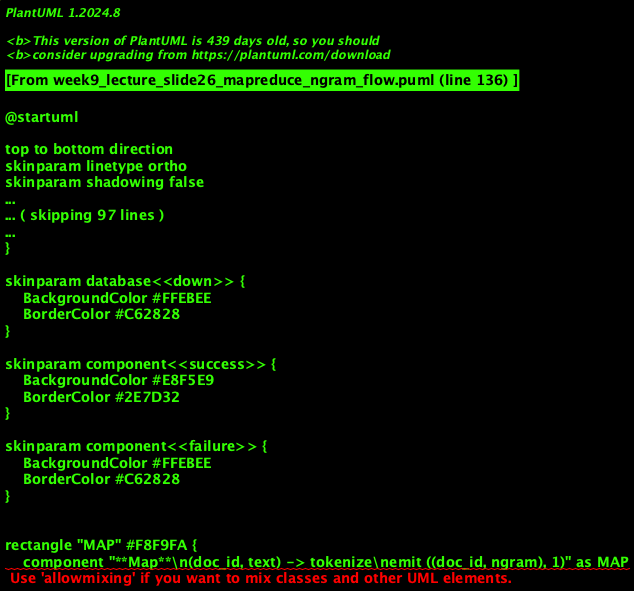

The diagram above was rendered by PlantUML. Its source (embedded in the PNG):
@startuml
'=================================================
' CANONICAL DIAGRAM TEMPLATE - DATA ENGINEERING
'=================================================

top to bottom direction
skinparam linetype ortho
skinparam shadowing false
skinparam roundcorner 8
skinparam handwritten false
skinparam nodesep 30
skinparam ranksep 40

'-------------------------
' FONT & GLOBAL STYLE
'-------------------------
skinparam defaultFontName "Segoe UI, Helvetica, sans-serif"
skinparam defaultFontSize 16
skinparam defaultFontColor #2C3E50

'-------------------------
' GENERIC BOX STYLE
'-------------------------
skinparam rectangle {
    BackgroundColor #F8F9FA
    BorderColor #90A4AE
    BorderThickness 2
    FontColor #263238
    FontSize 14
    FontStyle bold
    Padding 20
}

skinparam component {
    BackgroundColor #FFFFFF
    BorderColor #78909C
    BorderThickness 1.5
    FontSize 14
    Padding 12
}

skinparam database {
    BackgroundColor #ECEFF1
    BorderColor #546E7A
    BorderThickness 1.5
    FontSize 14
    FontColor #263238
}

skinparam arrow {
    Color #607D8B
    Thickness 1.5
    FontSize 11
    FontColor #546E7A
}

'-------------------------
' SEMANTIC STEREOTYPES
'-------------------------
skinparam component<<UI>> {
    BorderColor #8E24AA
    BackgroundColor #F3E5F5
    FontColor #4A148C
}

skinparam component<<Agent>> {
    BorderColor #0288D1
    BackgroundColor #E1F5FE
    FontColor #01579B
}

skinparam component<<Tool>> {
    BorderColor #2E7D32
    BackgroundColor #E8F5E9
    FontColor #1B5E20
}

skinparam component<<Config>> {
    BorderColor #F57C00
    BackgroundColor #FFF3E0
    FontColor #E65100
}

skinparam component<<Bad>> {
    BorderColor #C62828
    BackgroundColor #FFEBEE
    FontColor #B71C1C
}

skinparam component<<V1>> {
    BorderColor #F57C00
    BackgroundColor #FFF3E0
    FontColor #E65100
}

skinparam component<<V2>> {
    BorderColor #2E7D32
    BackgroundColor #E8F5E9
    FontColor #1B5E20
}

skinparam component<<up>> {
    BackgroundColor #E8F5E9
    BorderColor #2E7D32
}

skinparam component<<down>> {
    BackgroundColor #FFEBEE
    BorderColor #C62828
}

skinparam database<<up>> {
    BackgroundColor #E8F5E9
    BorderColor #2E7D32
}

skinparam database<<down>> {
    BackgroundColor #FFEBEE
    BorderColor #C62828
}

skinparam component<<success>> {
    BackgroundColor #E8F5E9
    BorderColor #2E7D32
}

skinparam component<<failure>> {
    BackgroundColor #FFEBEE
    BorderColor #C62828
}

'=================================================

' MAPREDUCE N-GRAM EXTRACTION FLOW
rectangle "MAP" #F8F9FA {
    component "**Map**\n(doc_id, text) -> tokenize\nemit ((doc_id, ngram), 1)" as MAP
}

rectangle "SHUFFLE" #F8F9FA {
    component "**Partition**\nby (doc_id, ngram)" as PART
}

rectangle "REDUCE" #F8F9FA {
    component "**Reduce**\n(doc_id, ngram), [1,1..] -> sum\n(doc_id, ngram, count)" as RED
}

rectangle "OUTPUT" #F8F9FA {
    database "**N-gram counts**\n(doc_id, ngram, count)" as OUT
}

MAP --> PART : "(doc_id, ngram), 1"
PART --> RED : "group by key"
RED --> OUT : "(doc_id, ngram, count)"

note bottom of MAP : Combiner: sum 1s per (doc_id, ngram) before shuffle to cut network.

@enduml